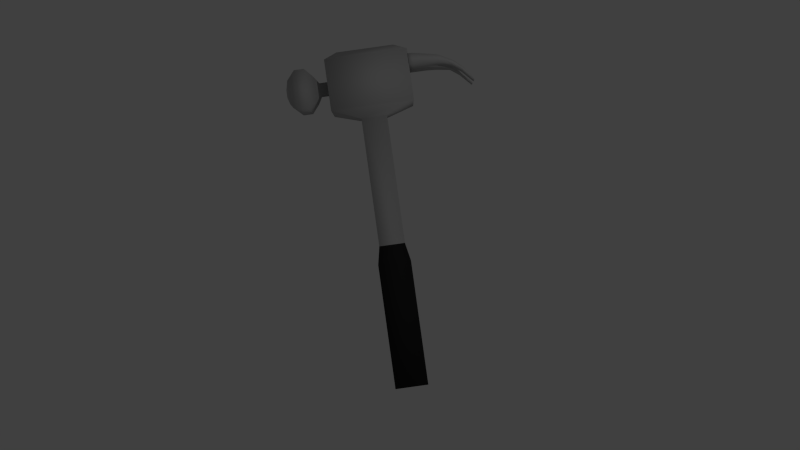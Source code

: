 # Source: Hammer.blend  (saved by Blender 2.70.0; exported with 4.5.12 LTS)
import bpy
from mathutils import Matrix  # noqa: F401  (used for matrix-valued properties, if any)

bpy.ops.wm.read_factory_settings(use_empty=True)
scene = bpy.context.scene
scene.name = 'Scene'

# ---- collections
col_collection_1 = bpy.data.collections.new('Collection 1'); scene.collection.children.link(col_collection_1)

# ---- materials (node trees are filled in below, after node groups)
mat_metal = bpy.data.materials.new('Metal')
mat_metal.alpha_threshold = 0.0
mat_metal.use_transparent_shadow = False
mat_metal.diffuse_color = (0.4969, 0.4969, 0.4969, 1.0)
mat_metal.roughness = 0.5
mat_metal.specular_intensity = 0.7316
mat_metal.line_color = (0.0, 0.0, 0.0, 1.0)
mat_handle = bpy.data.materials.new('Handle')
mat_handle.alpha_threshold = 0.0
mat_handle.use_transparent_shadow = False
mat_handle.diffuse_color = (0.02539, 0.02539, 0.02539, 1.0)
mat_handle.roughness = 0.5
mat_handle.specular_intensity = 0.08947
mat_handle.line_color = (0.0, 0.0, 0.0, 1.0)

# ---- material node trees

# ---- world
world_world = bpy.data.worlds.new('World'); scene.world = world_world
world_world.color = (0.05088, 0.05088, 0.05088)
world_world.use_sun_shadow = False
world_world.sun_shadow_jitter_overblur = 0.0
world_world.cycles.sampling_method = 'MANUAL'
world_world.cycles.sample_map_resolution = 256

# ---- cameras
cam_camera = bpy.data.cameras.new('Camera')
cam_camera.clip_end = 100.0
cam_camera.lens = 35.0
cam_camera.sensor_width = 32.0
cam_camera.sensor_height = 18.0
cam_camera.ortho_scale = 7.314
cam_camera.dof.focus_distance = 0.0
cam_camera.dof.aperture_fstop = 128.0

# ---- lights
light_lamp = bpy.data.lights.new('Lamp', 'POINT')
light_lamp.transmission_factor = 0.0
light_lamp.cutoff_distance = 30.0
light_lamp.energy = 100.0
light_lamp.shadow_buffer_clip_start = 1.001
light_lamp.shadow_soft_size = 0.1
light_lamp.shadow_maximum_resolution = 0.006
light_lamp.use_absolute_resolution = True
light_lamp.cycles.use_multiple_importance_sampling = False

# ---- meshes
me_cube = bpy.data.meshes.new('Cube')
me_cube.from_pydata([(0.2, 0.2, 2.118), (0.2, -0.2, 2.118), (-0.2, -0.2, 2.118), (-0.2, 0.2, 2.118), (0.2, 0.2, 4.118), (0.2, -0.2, 4.118), (-0.2, -0.2, 4.118), (-0.2, 0.2, 4.118), (0.256, 0.256, 1.833), (0.256, -0.256, 1.833), (-0.256, -0.256, 1.833), (-0.256, 0.256, 1.833), (0.256, 0.256, -0.0951), (0.256, -0.256, -0.0951), (-0.256, -0.256, -0.0951), (-0.256, 0.256, -0.0951), (0.6379, 0.3745, 4.274), (0.6379, -0.3745, 4.274), (-0.6379, -0.3745, 4.274), (-0.6379, 0.3745, 4.274), (0.6379, 0.3745, 5.065), (0.6379, -0.3745, 5.065), (-0.6379, -0.3745, 5.065), (-0.6379, 0.3745, 5.065), (0.6347, 0.3745, 4.812), (0.6347, -0.3745, 4.812), (0.6347, 0.3745, 4.982), (0.6347, -0.3745, 4.982), (0.6347, -0.0442, 4.812), (0.6347, -0.0442, 4.982), (0.6347, 0.0305, 4.812), (0.6347, 0.0305, 4.982), (0.7026, 0.3745, 4.812), (0.7026, -0.3745, 4.812), (0.7026, 0.3745, 4.982), (0.7026, -0.3745, 4.982), (0.7026, -0.0442, 4.812), (0.7026, -0.0442, 4.982), (0.7026, 0.0305, 4.812), (0.7026, 0.0305, 4.982), (0.9258, 0.3745, 4.811), (0.9258, -0.3745, 4.811), (0.9258, 0.3745, 4.939), (0.9258, -0.3745, 4.939), (0.9258, -0.0442, 4.811), (0.9258, -0.0442, 4.939), (0.9258, 0.0305, 4.811), (0.9258, 0.0305, 4.939), (1.099, 0.3745, 4.8), (1.099, -0.3745, 4.8), (1.099, 0.3745, 4.901), (1.099, -0.3745, 4.901), (1.099, -0.0442, 4.8), (1.099, -0.0442, 4.901), (1.099, 0.0305, 4.8), (1.099, 0.0305, 4.901), (1.3, 0.283, 4.752), (1.297, -0.3103, 4.748), (1.328, 0.283, 4.785), (1.331, -0.3103, 4.789), (1.297, -0.03715, 4.748), (1.331, -0.03715, 4.789), (1.3, 0.05073, 4.752), (1.328, 0.05073, 4.785), (1.44, 0.2726, 4.646), (1.44, -0.2721, 4.647), (1.469, 0.2726, 4.672), (1.469, -0.2721, 4.671), (1.44, -0.07532, 4.647), (1.469, -0.07532, 4.671), (1.44, 0.06112, 4.646), (1.469, 0.06112, 4.672), (1.608, 0.2491, 4.463), (1.608, -0.2563, 4.462), (1.614, 0.2491, 4.475), (1.614, -0.2563, 4.476), (1.608, -0.09121, 4.462), (1.614, -0.09121, 4.476), (1.608, 0.08466, 4.463), (1.614, 0.08466, 4.475), (0.4421, 0.2595, 5.17), (0.4421, -0.2595, 5.17), (-0.4421, -0.2595, 5.17), (-0.4421, 0.2595, 5.17), (-0.778, -0.1022, 4.573), (-0.778, 0.0895, 4.573), (-0.6458, 0.0895, 4.573), (-0.6458, -0.1022, 4.573), (-0.778, -0.1022, 4.764), (-0.778, 0.0895, 4.764), (-0.6458, 0.0895, 4.764), (-0.6458, -0.1022, 4.764), (-0.846, -0.1955, 4.479), (-0.846, 0.1827, 4.479), (-0.846, -0.1955, 4.857), (-0.846, 0.1827, 4.857), (-0.9693, -0.3173, 4.357), (-0.9693, 0.3046, 4.357), (-0.9693, -0.3173, 4.979), (-0.9693, 0.3046, 4.979), (-1.122, -0.3173, 4.357), (-1.122, 0.3046, 4.357), (-1.122, -0.3173, 4.979), (-1.122, 0.3046, 4.979), (-1.258, -0.1938, 4.481), (-1.258, 0.181, 4.481), (-1.258, -0.1938, 4.856), (-1.258, 0.181, 4.856), (-1.305, -0.06466, 4.61), (-1.305, 0.05192, 4.61), (-1.305, -0.06466, 4.727), (-1.305, 0.05192, 4.727)], [], [(2, 3, 11, 10), (7, 6, 18, 19), (0, 4, 5, 1), (1, 5, 6, 2), (2, 6, 7, 3), (4, 0, 3, 7), (1, 2, 10, 9), (3, 0, 8, 11), (0, 1, 9, 8), (10, 11, 15, 14), (9, 10, 14, 13), (11, 8, 12, 15), (8, 9, 13, 12), (6, 5, 17, 18), (4, 7, 19, 16), (5, 4, 16, 17), (19, 18, 22, 23), (18, 17, 21, 22), (16, 19, 23, 20), (25, 27, 29, 28), (30, 31, 26, 24), (28, 29, 31, 30), (34, 39, 47, 42), (36, 38, 46, 44), (39, 37, 45, 47), (31, 29, 37, 39), (28, 30, 38, 36), (26, 31, 39, 34), (30, 24, 32, 38), (24, 26, 34, 32), (27, 25, 33, 35), (29, 27, 35, 37), (25, 28, 36, 33), (38, 32, 40, 46), (32, 34, 42, 40), (35, 33, 41, 43), (37, 35, 43, 45), (33, 36, 44, 41), (47, 45, 53, 55), (44, 46, 54, 52), (42, 47, 55, 50), (46, 40, 48, 54), (40, 42, 50, 48), (43, 41, 49, 51), (41, 44, 52, 49), (45, 43, 51, 53), (54, 62, 63, 55), (60, 61, 69, 68), (50, 55, 63, 58), (54, 48, 56, 62), (48, 50, 58, 56), (51, 49, 57, 59), (49, 52, 60, 57), (53, 51, 59, 61), (52, 54, 55, 53), (68, 69, 77, 76), (58, 63, 71, 66), (62, 56, 64, 70), (56, 58, 66, 64), (59, 57, 65, 67), (57, 60, 68, 65), (61, 59, 67, 69), (60, 52, 53, 61), (74, 79, 78, 72), (66, 71, 79, 74), (70, 64, 72, 78), (64, 66, 74, 72), (67, 65, 73, 75), (65, 68, 76, 73), (69, 67, 75, 77), (75, 73, 76, 77), (71, 63, 62, 70), (78, 79, 71, 70), (16, 20, 21, 17), (21, 20, 80, 81), (23, 22, 82, 83), (22, 21, 81, 82), (20, 23, 83, 80), (83, 82, 81, 80), (85, 84, 92, 93), (89, 90, 86, 85), (90, 91, 87, 86), (91, 88, 84, 87), (84, 85, 86, 87), (91, 90, 89, 88), (89, 85, 93, 95), (88, 89, 95, 94), (84, 88, 94, 92), (93, 92, 96, 97), (95, 93, 97, 99), (94, 95, 99, 98), (92, 94, 98, 96), (97, 96, 100, 101), (99, 97, 101, 103), (98, 99, 103, 102), (96, 98, 102, 100), (101, 100, 104, 105), (103, 101, 105, 107), (102, 103, 107, 106), (100, 102, 106, 104), (105, 104, 108, 109), (107, 105, 109, 111), (106, 107, 111, 110), (104, 106, 110, 108), (108, 110, 111, 109), (12, 13, 14, 15)])
me_cube.polygons.foreach_set('use_smooth', [True] * 106)
me_cube.polygons.foreach_set('material_index', [1, 0, 0, 0, 0, 0, 1, 1, 1, 1, 1, 1, 1, 0, 0, 0, 0, 0, 0, 0, 0, 0, 0, 0, 0, 0, 0, 0, 0, 0, 0, 0, 0, 0, 0, 0, 0, 0, 0, 0, 0, 0, 0, 0, 0, 0, 0, 0, 0, 0, 0, 0, 0, 0, 0, 0, 0, 0, 0, 0, 0, 0, 0, 0, 0, 0, 0, 0, 0, 0, 0, 0, 0, 0, 0, 0, 0, 0, 0, 0, 0, 0, 0, 0, 0, 0, 0, 0, 0, 0, 0, 0, 0, 0, 0, 0, 0, 0, 0, 0, 0, 0, 0, 0, 0, 1])
me_cube.materials.append(mat_metal)
me_cube.materials.append(mat_handle)
me_cube.use_remesh_preserve_volume = False
me_cube.use_remesh_preserve_attributes = False
me_cube.use_mirror_vertex_groups = False
me_cube.update()

# ---- objects
ob_cube = bpy.data.objects.new('Cube', me_cube)
ob_lamp = bpy.data.objects.new('Lamp', light_lamp)
ob_camera = bpy.data.objects.new('Camera', cam_camera)

# ---- transforms, parenting, visibility, modifiers, constraints
ob_cube.location = (0.0, 0.0, 0.0)
ob_cube.lock_rotations_4d = False
ob_cube.empty_display_type = 'ARROWS'
ob_cube.lineart.crease_threshold = 0.0
ob_lamp.location = (3.86, -6.486, 4.042)
ob_lamp.rotation_euler = (0.6503, 0.05522, 1.866)
ob_lamp.lock_rotations_4d = False
ob_lamp.empty_display_type = 'ARROWS'
ob_lamp.color = (0.0, 0.0, 0.0, 0.0)
ob_lamp.lineart.crease_threshold = 0.0
ob_camera.location = (0.1626, -13.74, 2.399)
ob_camera.rotation_euler = (1.571, 0.1387, 1.876e-08)
ob_camera.lock_rotations_4d = False
ob_camera.empty_display_type = 'ARROWS'
ob_camera.color = (0.0, 0.0, 0.0, 0.0)
ob_camera.display_type = 'WIRE'
ob_camera.lineart.crease_threshold = 0.0

# ---- collection membership
col_collection_1.objects.link(ob_cube)
col_collection_1.objects.link(ob_lamp)
col_collection_1.objects.link(ob_camera)

# ---- scene / render settings (as saved in the file)
scene.camera = ob_camera
scene.frame_start = 1; scene.frame_end = 250; scene.frame_set(1)
scene.render.engine = 'BLENDER_EEVEE_NEXT'
scene.render.resolution_percentage = 50
scene.render.dither_intensity = 0.0
scene.cycles.use_denoising = False
scene.cycles.samples = 10
scene.cycles.sampling_pattern = 'TABULATED_SOBOL'
scene.cycles.light_sampling_threshold = 0.0
scene.cycles.use_adaptive_sampling = False
scene.cycles.use_light_tree = False
scene.cycles.blur_glossy = 0.0
scene.cycles.volume_bounces = 1
scene.cycles.pixel_filter_type = 'GAUSSIAN'
scene.cycles.sample_clamp_indirect = 0.0
scene.view_settings.view_transform = 'Standard'
bpy.context.view_layer.update()
